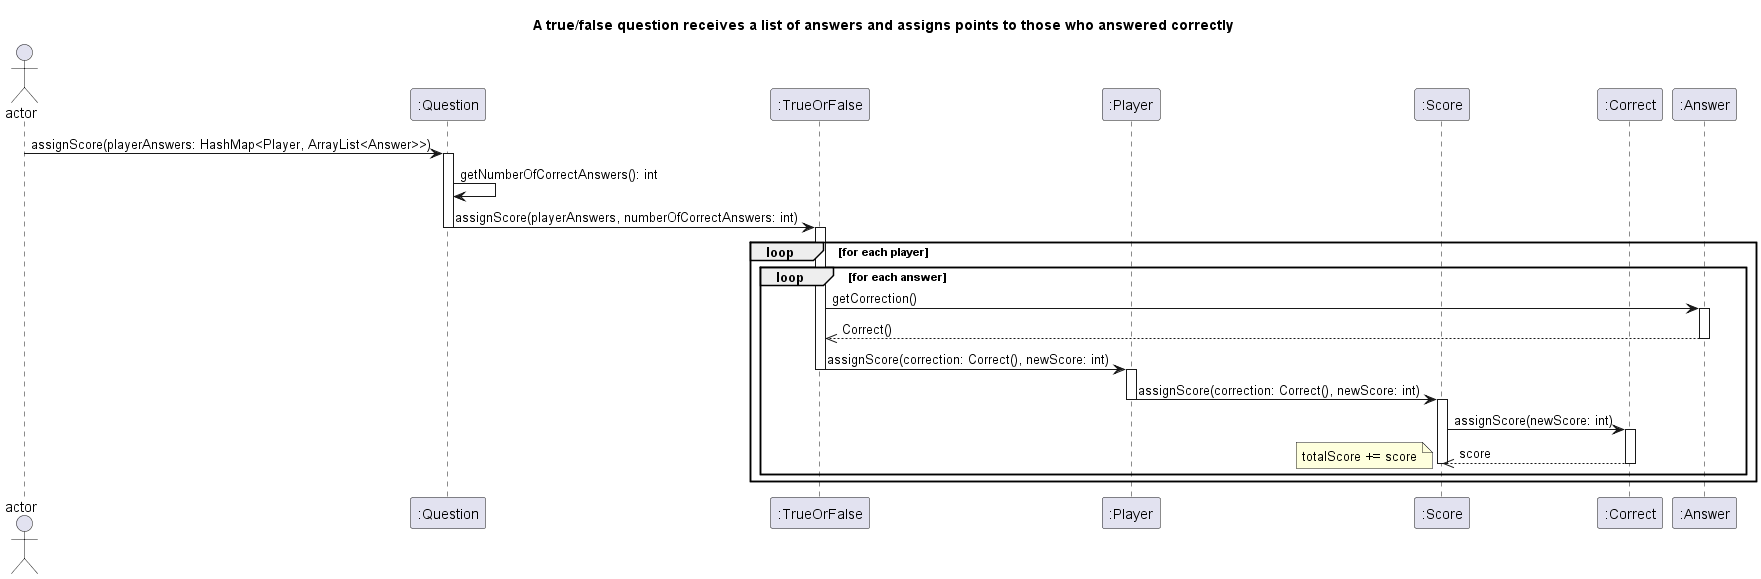

The diagram above was rendered by PlantUML. Its source (embedded in the PNG):
@startuml
title: A true/false question receives a list of answers and assigns points to those who answered correctly

actor actor
participant ":Question" as question
participant ":TrueOrFalse" as type
participant ":Player" as player
participant ":Score" as score
participant ":Correct" as correction
participant ":Answer" as answer

actor -> question: assignScore(playerAnswers: HashMap<Player, ArrayList<Answer>>)
activate question
question -> question: getNumberOfCorrectAnswers(): int
question -> type: assignScore(playerAnswers, numberOfCorrectAnswers: int)
deactivate question
activate type

loop for each player

    loop for each answer
        type -> answer: getCorrection()
        activate answer
        type <<-- answer: Correct()
        deactivate answer
        type -> player: assignScore(correction: Correct(), newScore: int)
        deactivate type
        activate player
        player -> score: assignScore(correction: Correct(), newScore: int)
        deactivate player
        activate score
        score -> correction: assignScore(newScore: int)
        activate correction
        correction -->> score: score
        deactivate correction
        deactivate score
        note left: totalScore += score
    end loop

end loop
@enduml